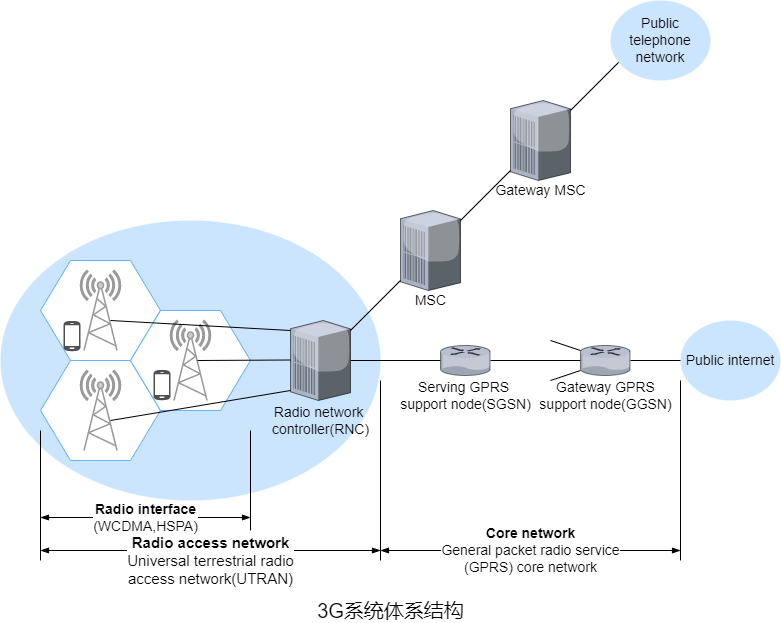

The diagram above was exported from draw.io. Its source (the exported page's mxGraphModel, read from the mxfile embedded in the PNG):
<mxGraphModel dx="1502" dy="1069" grid="0" gridSize="10" guides="1" tooltips="1" connect="1" arrows="1" fold="1" page="0" pageScale="1" pageWidth="827" pageHeight="1169" math="0" shadow="0">
  <root>
    <mxCell id="0" />
    <mxCell id="1" parent="0" />
    <mxCell id="a-fLPwWqWVjFsHo485Pu-15" value="" style="ellipse;whiteSpace=wrap;html=1;fillColor=#CCE5FF;strokeColor=none;" vertex="1" parent="1">
      <mxGeometry x="-40" y="-40" width="380" height="280" as="geometry" />
    </mxCell>
    <mxCell id="XqXNn2So_xacp_PQOqjh-9" value="" style="shape=hexagon;perimeter=hexagonPerimeter2;whiteSpace=wrap;html=1;fixedSize=1;size=30;fillColor=default;strokeColor=#66B2FF;" parent="1" vertex="1">
      <mxGeometry y="100" width="120" height="100" as="geometry" />
    </mxCell>
    <mxCell id="XqXNn2So_xacp_PQOqjh-2" value="" style="shape=hexagon;perimeter=hexagonPerimeter2;whiteSpace=wrap;html=1;fixedSize=1;size=30;fillColor=default;strokeColor=#66B2FF;" parent="1" vertex="1">
      <mxGeometry width="120" height="100" as="geometry" />
    </mxCell>
    <mxCell id="XqXNn2So_xacp_PQOqjh-3" value="" style="fontColor=#0066CC;verticalAlign=top;verticalLabelPosition=bottom;labelPosition=center;align=center;html=1;outlineConnect=0;fillColor=#CCCCCC;strokeColor=#999999;gradientColor=none;gradientDirection=north;strokeWidth=2;shape=mxgraph.networks.radio_tower;" parent="1" vertex="1">
      <mxGeometry x="40" y="10" width="40" height="80" as="geometry" />
    </mxCell>
    <mxCell id="XqXNn2So_xacp_PQOqjh-7" value="" style="sketch=0;pointerEvents=1;shadow=0;dashed=0;html=1;strokeColor=none;fillColor=#505050;labelPosition=center;verticalLabelPosition=bottom;verticalAlign=top;outlineConnect=0;align=center;shape=mxgraph.office.devices.cell_phone_android_proportional;" parent="1" vertex="1">
      <mxGeometry x="23" y="60" width="17" height="31" as="geometry" />
    </mxCell>
    <mxCell id="XqXNn2So_xacp_PQOqjh-8" value="" style="shape=hexagon;perimeter=hexagonPerimeter2;whiteSpace=wrap;html=1;fixedSize=1;size=30;fillColor=default;strokeColor=#66B2FF;" parent="1" vertex="1">
      <mxGeometry x="90" y="50" width="120" height="100" as="geometry" />
    </mxCell>
    <mxCell id="XqXNn2So_xacp_PQOqjh-10" value="" style="fontColor=#0066CC;verticalAlign=top;verticalLabelPosition=bottom;labelPosition=center;align=center;html=1;outlineConnect=0;fillColor=#CCCCCC;strokeColor=#999999;gradientColor=none;gradientDirection=north;strokeWidth=2;shape=mxgraph.networks.radio_tower;" parent="1" vertex="1">
      <mxGeometry x="130" y="60" width="40" height="80" as="geometry" />
    </mxCell>
    <mxCell id="XqXNn2So_xacp_PQOqjh-11" value="" style="sketch=0;pointerEvents=1;shadow=0;dashed=0;html=1;strokeColor=none;fillColor=#505050;labelPosition=center;verticalLabelPosition=bottom;verticalAlign=top;outlineConnect=0;align=center;shape=mxgraph.office.devices.cell_phone_android_proportional;" parent="1" vertex="1">
      <mxGeometry x="113" y="109" width="17" height="31" as="geometry" />
    </mxCell>
    <mxCell id="XqXNn2So_xacp_PQOqjh-12" value="" style="fontColor=#0066CC;verticalAlign=top;verticalLabelPosition=bottom;labelPosition=center;align=center;html=1;outlineConnect=0;fillColor=#CCCCCC;strokeColor=#999999;gradientColor=none;gradientDirection=north;strokeWidth=2;shape=mxgraph.networks.radio_tower;" parent="1" vertex="1">
      <mxGeometry x="40" y="110" width="40" height="80" as="geometry" />
    </mxCell>
    <mxCell id="a-fLPwWqWVjFsHo485Pu-3" value="" style="verticalLabelPosition=bottom;sketch=0;html=1;verticalAlign=top;strokeColor=none;align=center;outlineConnect=0;shape=mxgraph.citrix.pbx_server;fillColor=default;direction=west;flipV=1;flipH=1;" vertex="1" parent="1">
      <mxGeometry x="250" y="60" width="60" height="80" as="geometry" />
    </mxCell>
    <mxCell id="a-fLPwWqWVjFsHo485Pu-4" value="&lt;font style=&quot;font-size: 14px;&quot;&gt;Radio network &lt;br&gt;controller(RNC)&lt;/font&gt;" style="text;html=1;align=center;verticalAlign=middle;resizable=0;points=[];autosize=1;strokeColor=none;fillColor=none;" vertex="1" parent="1">
      <mxGeometry x="225" y="140" width="110" height="40" as="geometry" />
    </mxCell>
    <mxCell id="a-fLPwWqWVjFsHo485Pu-5" value="" style="endArrow=none;html=1;rounded=0;" edge="1" parent="1">
      <mxGeometry width="50" height="50" relative="1" as="geometry">
        <mxPoint x="70" y="160" as="sourcePoint" />
        <mxPoint x="250" y="130" as="targetPoint" />
      </mxGeometry>
    </mxCell>
    <mxCell id="a-fLPwWqWVjFsHo485Pu-6" value="" style="endArrow=none;html=1;rounded=0;" edge="1" parent="1">
      <mxGeometry width="50" height="50" relative="1" as="geometry">
        <mxPoint x="157" y="100" as="sourcePoint" />
        <mxPoint x="250" y="99.5" as="targetPoint" />
      </mxGeometry>
    </mxCell>
    <mxCell id="a-fLPwWqWVjFsHo485Pu-7" value="" style="endArrow=none;html=1;rounded=0;" edge="1" parent="1">
      <mxGeometry width="50" height="50" relative="1" as="geometry">
        <mxPoint x="70" y="60" as="sourcePoint" />
        <mxPoint x="250" y="70" as="targetPoint" />
      </mxGeometry>
    </mxCell>
    <mxCell id="a-fLPwWqWVjFsHo485Pu-8" value="" style="verticalLabelPosition=bottom;sketch=0;html=1;verticalAlign=top;strokeColor=none;align=center;outlineConnect=0;shape=mxgraph.citrix.pbx_server;fillColor=default;" vertex="1" parent="1">
      <mxGeometry x="360" y="-50" width="60" height="80" as="geometry" />
    </mxCell>
    <mxCell id="a-fLPwWqWVjFsHo485Pu-9" value="" style="endArrow=none;html=1;rounded=0;" edge="1" parent="1">
      <mxGeometry width="50" height="50" relative="1" as="geometry">
        <mxPoint x="310" y="70" as="sourcePoint" />
        <mxPoint x="360" y="20" as="targetPoint" />
      </mxGeometry>
    </mxCell>
    <mxCell id="a-fLPwWqWVjFsHo485Pu-10" value="" style="verticalLabelPosition=bottom;sketch=0;html=1;verticalAlign=top;strokeColor=none;align=center;outlineConnect=0;shape=mxgraph.citrix.pbx_server;fillColor=default;" vertex="1" parent="1">
      <mxGeometry x="470" y="-160" width="60" height="80" as="geometry" />
    </mxCell>
    <mxCell id="a-fLPwWqWVjFsHo485Pu-11" value="" style="endArrow=none;html=1;rounded=0;" edge="1" parent="1">
      <mxGeometry width="50" height="50" relative="1" as="geometry">
        <mxPoint x="420" y="-40" as="sourcePoint" />
        <mxPoint x="470" y="-90" as="targetPoint" />
      </mxGeometry>
    </mxCell>
    <mxCell id="a-fLPwWqWVjFsHo485Pu-12" value="&lt;font style=&quot;font-size: 14px;&quot;&gt;MSC&lt;/font&gt;" style="text;html=1;align=center;verticalAlign=middle;resizable=0;points=[];autosize=1;strokeColor=none;fillColor=none;" vertex="1" parent="1">
      <mxGeometry x="365" y="30" width="50" height="20" as="geometry" />
    </mxCell>
    <mxCell id="a-fLPwWqWVjFsHo485Pu-13" value="&lt;font style=&quot;font-size: 14px;&quot;&gt;Gateway MSC&lt;/font&gt;" style="text;html=1;align=center;verticalAlign=middle;resizable=0;points=[];autosize=1;strokeColor=none;fillColor=none;" vertex="1" parent="1">
      <mxGeometry x="445" y="-80" width="110" height="20" as="geometry" />
    </mxCell>
    <mxCell id="a-fLPwWqWVjFsHo485Pu-17" value="" style="endArrow=none;html=1;rounded=0;" edge="1" parent="1">
      <mxGeometry width="50" height="50" relative="1" as="geometry">
        <mxPoint y="300" as="sourcePoint" />
        <mxPoint y="170" as="targetPoint" />
      </mxGeometry>
    </mxCell>
    <mxCell id="a-fLPwWqWVjFsHo485Pu-18" value="" style="endArrow=none;html=1;rounded=0;" edge="1" parent="1">
      <mxGeometry width="50" height="50" relative="1" as="geometry">
        <mxPoint x="210" y="270" as="sourcePoint" />
        <mxPoint x="210" y="170" as="targetPoint" />
      </mxGeometry>
    </mxCell>
    <mxCell id="a-fLPwWqWVjFsHo485Pu-19" value="&lt;b style=&quot;font-size: 14px;&quot;&gt;Radio interface&lt;/b&gt;&lt;br style=&quot;font-size: 14px;&quot;&gt;(WCDMA,HSPA)" style="endArrow=blockThin;startArrow=blockThin;html=1;rounded=0;startFill=1;endFill=1;fontSize=14;" edge="1" parent="1">
      <mxGeometry width="50" height="50" relative="1" as="geometry">
        <mxPoint y="257" as="sourcePoint" />
        <mxPoint x="210" y="257" as="targetPoint" />
      </mxGeometry>
    </mxCell>
    <mxCell id="a-fLPwWqWVjFsHo485Pu-20" value="" style="endArrow=none;html=1;rounded=0;" edge="1" parent="1">
      <mxGeometry width="50" height="50" relative="1" as="geometry">
        <mxPoint x="340" y="300" as="sourcePoint" />
        <mxPoint x="340" y="120" as="targetPoint" />
      </mxGeometry>
    </mxCell>
    <mxCell id="a-fLPwWqWVjFsHo485Pu-21" value="&lt;b style=&quot;font-size: 15px;&quot;&gt;Radio access network&lt;/b&gt;&lt;br style=&quot;font-size: 15px;&quot;&gt;Universal terrestrial radio&lt;br style=&quot;font-size: 15px;&quot;&gt;access network(UTRAN)" style="endArrow=blockThin;startArrow=blockThin;html=1;rounded=0;startFill=1;endFill=1;fontSize=15;" edge="1" parent="1">
      <mxGeometry y="-10" width="50" height="50" relative="1" as="geometry">
        <mxPoint y="290" as="sourcePoint" />
        <mxPoint x="340" y="290" as="targetPoint" />
        <mxPoint as="offset" />
      </mxGeometry>
    </mxCell>
    <mxCell id="a-fLPwWqWVjFsHo485Pu-22" value="" style="endArrow=none;html=1;rounded=0;" edge="1" parent="1">
      <mxGeometry width="50" height="50" relative="1" as="geometry">
        <mxPoint x="530" y="-149.9999999999999" as="sourcePoint" />
        <mxPoint x="580" y="-199.9999999999999" as="targetPoint" />
      </mxGeometry>
    </mxCell>
    <mxCell id="a-fLPwWqWVjFsHo485Pu-23" value="&lt;font style=&quot;font-size: 14px;&quot;&gt;Public telephone network&lt;/font&gt;" style="ellipse;whiteSpace=wrap;html=1;strokeColor=none;fillColor=#CCE5FF;" vertex="1" parent="1">
      <mxGeometry x="570" y="-260" width="100" height="80" as="geometry" />
    </mxCell>
    <mxCell id="a-fLPwWqWVjFsHo485Pu-25" value="" style="endArrow=none;html=1;rounded=0;fontSize=14;" edge="1" parent="1">
      <mxGeometry width="50" height="50" relative="1" as="geometry">
        <mxPoint x="310" y="100" as="sourcePoint" />
        <mxPoint x="400" y="100" as="targetPoint" />
      </mxGeometry>
    </mxCell>
    <mxCell id="a-fLPwWqWVjFsHo485Pu-26" value="Serving GPRS &lt;br&gt;support node(SGSN)" style="text;html=1;align=center;verticalAlign=middle;resizable=0;points=[];autosize=1;strokeColor=none;fillColor=none;fontSize=14;" vertex="1" parent="1">
      <mxGeometry x="350" y="115" width="150" height="40" as="geometry" />
    </mxCell>
    <mxCell id="a-fLPwWqWVjFsHo485Pu-28" value="" style="verticalLabelPosition=bottom;sketch=0;html=1;verticalAlign=top;strokeColor=none;align=center;outlineConnect=0;shape=mxgraph.citrix.router;fontSize=14;fillColor=#CCE5FF;" vertex="1" parent="1">
      <mxGeometry x="400" y="85" width="50" height="30" as="geometry" />
    </mxCell>
    <mxCell id="a-fLPwWqWVjFsHo485Pu-29" value="" style="endArrow=none;html=1;rounded=0;fontSize=14;" edge="1" parent="1">
      <mxGeometry width="50" height="50" relative="1" as="geometry">
        <mxPoint x="450" y="100" as="sourcePoint" />
        <mxPoint x="540" y="100" as="targetPoint" />
      </mxGeometry>
    </mxCell>
    <mxCell id="a-fLPwWqWVjFsHo485Pu-30" value="" style="verticalLabelPosition=bottom;sketch=0;html=1;verticalAlign=top;strokeColor=none;align=center;outlineConnect=0;shape=mxgraph.citrix.router;fontSize=14;fillColor=#CCE5FF;" vertex="1" parent="1">
      <mxGeometry x="540" y="85" width="50" height="30" as="geometry" />
    </mxCell>
    <mxCell id="a-fLPwWqWVjFsHo485Pu-31" value="Gateway GPRS&lt;br&gt;support node(GGSN)" style="text;html=1;align=center;verticalAlign=middle;resizable=0;points=[];autosize=1;strokeColor=none;fillColor=none;fontSize=14;" vertex="1" parent="1">
      <mxGeometry x="490" y="115" width="150" height="40" as="geometry" />
    </mxCell>
    <mxCell id="a-fLPwWqWVjFsHo485Pu-32" value="&lt;font style=&quot;font-size: 14px;&quot;&gt;Public internet&lt;/font&gt;" style="ellipse;whiteSpace=wrap;html=1;strokeColor=none;fillColor=#CCE5FF;" vertex="1" parent="1">
      <mxGeometry x="640" y="60" width="100" height="80" as="geometry" />
    </mxCell>
    <mxCell id="a-fLPwWqWVjFsHo485Pu-33" value="" style="endArrow=none;html=1;rounded=0;fontSize=14;" edge="1" parent="1">
      <mxGeometry width="50" height="50" relative="1" as="geometry">
        <mxPoint x="590" y="100" as="sourcePoint" />
        <mxPoint x="640" y="100" as="targetPoint" />
      </mxGeometry>
    </mxCell>
    <mxCell id="a-fLPwWqWVjFsHo485Pu-34" value="" style="endArrow=none;html=1;rounded=0;fontSize=14;" edge="1" parent="1">
      <mxGeometry width="50" height="50" relative="1" as="geometry">
        <mxPoint x="510" y="120" as="sourcePoint" />
        <mxPoint x="540" y="110" as="targetPoint" />
      </mxGeometry>
    </mxCell>
    <mxCell id="a-fLPwWqWVjFsHo485Pu-35" value="" style="endArrow=none;html=1;rounded=0;fontSize=14;" edge="1" parent="1">
      <mxGeometry width="50" height="50" relative="1" as="geometry">
        <mxPoint x="540" y="90" as="sourcePoint" />
        <mxPoint x="510" y="80" as="targetPoint" />
      </mxGeometry>
    </mxCell>
    <mxCell id="a-fLPwWqWVjFsHo485Pu-36" value="" style="endArrow=none;html=1;rounded=0;" edge="1" parent="1">
      <mxGeometry width="50" height="50" relative="1" as="geometry">
        <mxPoint x="640" y="300" as="sourcePoint" />
        <mxPoint x="640" y="120.00000000000011" as="targetPoint" />
      </mxGeometry>
    </mxCell>
    <mxCell id="a-fLPwWqWVjFsHo485Pu-38" value="&lt;b&gt;Core network&lt;/b&gt;&lt;br&gt;General packet radio service&lt;br&gt;(GPRS) core network" style="endArrow=blockThin;startArrow=blockThin;html=1;rounded=0;fontSize=14;startFill=1;endFill=1;" edge="1" parent="1">
      <mxGeometry width="50" height="50" relative="1" as="geometry">
        <mxPoint x="340" y="290" as="sourcePoint" />
        <mxPoint x="640" y="290" as="targetPoint" />
      </mxGeometry>
    </mxCell>
    <mxCell id="a-fLPwWqWVjFsHo485Pu-39" value="&lt;font style=&quot;font-size: 20px;&quot;&gt;3G系统体系结构&lt;/font&gt;" style="text;html=1;align=center;verticalAlign=middle;resizable=0;points=[];autosize=1;strokeColor=none;fillColor=none;fontSize=14;" vertex="1" parent="1">
      <mxGeometry x="270" y="340" width="160" height="20" as="geometry" />
    </mxCell>
  </root>
</mxGraphModel>